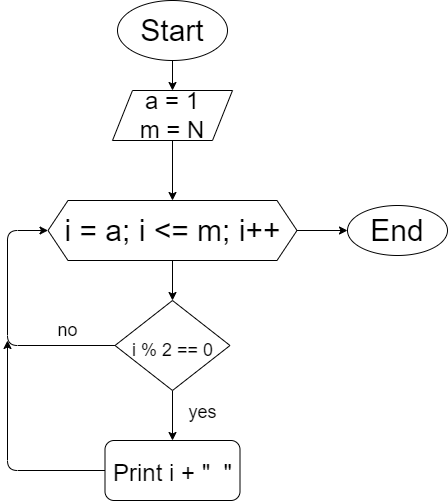

The diagram above was exported from draw.io. Its source (the exported page's mxGraphModel, read from the mxfile embedded in the PNG):
<mxGraphModel dx="1370" dy="548" grid="1" gridSize="10" guides="1" tooltips="1" connect="1" arrows="1" fold="1" page="1" pageScale="1" pageWidth="850" pageHeight="1100" math="0" shadow="0">
  <root>
    <mxCell id="0" />
    <mxCell id="1" parent="0" />
    <mxCell id="2" value="" style="edgeStyle=none;html=1;fontSize=24;" edge="1" parent="1" source="3" target="7">
      <mxGeometry relative="1" as="geometry" />
    </mxCell>
    <mxCell id="3" value="&lt;font style=&quot;font-size: 30px;&quot;&gt;Start&lt;/font&gt;" style="ellipse;whiteSpace=wrap;html=1;" vertex="1" parent="1">
      <mxGeometry x="310" y="10" width="110" height="60" as="geometry" />
    </mxCell>
    <mxCell id="4" value="" style="edgeStyle=none;html=1;fontSize=24;" edge="1" parent="1" source="5" target="9">
      <mxGeometry relative="1" as="geometry" />
    </mxCell>
    <mxCell id="14" value="" style="edgeStyle=none;html=1;" edge="1" parent="1" source="5" target="13">
      <mxGeometry relative="1" as="geometry" />
    </mxCell>
    <mxCell id="5" value="i = a; i &amp;lt;= m; i++" style="shape=hexagon;perimeter=hexagonPerimeter2;whiteSpace=wrap;html=1;fixedSize=1;fontSize=30;" vertex="1" parent="1">
      <mxGeometry x="240.5" y="210" width="249" height="60" as="geometry" />
    </mxCell>
    <mxCell id="6" value="" style="edgeStyle=none;html=1;fontSize=24;" edge="1" parent="1" source="7" target="5">
      <mxGeometry relative="1" as="geometry" />
    </mxCell>
    <mxCell id="7" value="&lt;font style=&quot;font-size: 24px;&quot;&gt;a = 1&lt;br&gt;m = N&lt;br&gt;&lt;/font&gt;" style="shape=parallelogram;perimeter=parallelogramPerimeter;whiteSpace=wrap;html=1;fixedSize=1;" vertex="1" parent="1">
      <mxGeometry x="305" y="100" width="120" height="50" as="geometry" />
    </mxCell>
    <mxCell id="8" value="" style="edgeStyle=none;html=1;fontSize=18;" edge="1" parent="1" source="9" target="11">
      <mxGeometry relative="1" as="geometry" />
    </mxCell>
    <mxCell id="15" style="edgeStyle=none;html=1;entryX=0;entryY=0.5;entryDx=0;entryDy=0;" edge="1" parent="1" source="9" target="5">
      <mxGeometry relative="1" as="geometry">
        <Array as="points">
          <mxPoint x="200" y="355" />
          <mxPoint x="200" y="240" />
        </Array>
      </mxGeometry>
    </mxCell>
    <mxCell id="9" value="&lt;font style=&quot;font-size: 18px;&quot;&gt;i % 2 == 0&lt;/font&gt;" style="rhombus;whiteSpace=wrap;html=1;fontSize=30;" vertex="1" parent="1">
      <mxGeometry x="307.5" y="310" width="115" height="90" as="geometry" />
    </mxCell>
    <mxCell id="10" value="no" style="text;html=1;align=center;verticalAlign=middle;resizable=0;points=[];autosize=1;strokeColor=none;fillColor=none;fontSize=18;" vertex="1" parent="1">
      <mxGeometry x="240" y="320" width="40" height="40" as="geometry" />
    </mxCell>
    <mxCell id="16" style="edgeStyle=none;html=1;" edge="1" parent="1" source="11">
      <mxGeometry relative="1" as="geometry">
        <mxPoint x="200" y="350" as="targetPoint" />
        <Array as="points">
          <mxPoint x="200" y="480" />
        </Array>
      </mxGeometry>
    </mxCell>
    <mxCell id="11" value="&lt;font style=&quot;font-size: 24px;&quot;&gt;Print i + &quot;&amp;nbsp; &quot;&lt;/font&gt;" style="rounded=1;whiteSpace=wrap;html=1;fontSize=30;" vertex="1" parent="1">
      <mxGeometry x="297.5" y="450" width="135" height="60" as="geometry" />
    </mxCell>
    <mxCell id="12" value="&lt;font style=&quot;font-size: 18px;&quot;&gt;yes&lt;/font&gt;" style="text;html=1;align=center;verticalAlign=middle;resizable=0;points=[];autosize=1;strokeColor=none;fillColor=none;fontSize=24;" vertex="1" parent="1">
      <mxGeometry x="370" y="400" width="50" height="40" as="geometry" />
    </mxCell>
    <mxCell id="13" value="End" style="ellipse;whiteSpace=wrap;html=1;fontSize=30;" vertex="1" parent="1">
      <mxGeometry x="540" y="215" width="100" height="50" as="geometry" />
    </mxCell>
  </root>
</mxGraphModel>